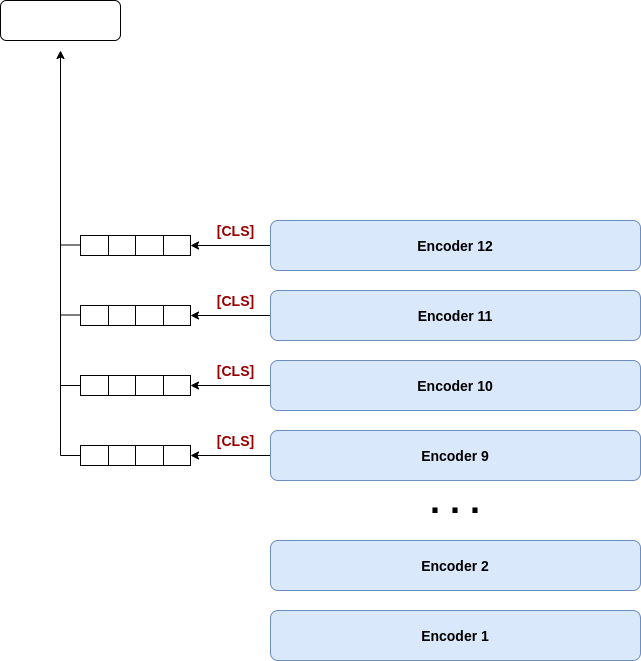

The diagram above was exported from draw.io. Its source (the exported page's mxGraphModel, read from the mxfile embedded in the PNG):
<mxGraphModel dx="1353" dy="806" grid="1" gridSize="10" guides="1" tooltips="1" connect="1" arrows="1" fold="1" page="1" pageScale="1" pageWidth="850" pageHeight="1100" math="0" shadow="0">
  <root>
    <mxCell id="0" />
    <mxCell id="1" parent="0" />
    <mxCell id="RSjpbXTK3j0CZJYsI8xH-12" style="edgeStyle=orthogonalEdgeStyle;rounded=0;orthogonalLoop=1;jettySize=auto;html=1;exitX=0;exitY=0.5;exitDx=0;exitDy=0;entryX=1;entryY=0.5;entryDx=0;entryDy=0;" edge="1" parent="1" source="RSjpbXTK3j0CZJYsI8xH-1" target="RSjpbXTK3j0CZJYsI8xH-25">
      <mxGeometry relative="1" as="geometry">
        <mxPoint x="300" y="555" as="targetPoint" />
      </mxGeometry>
    </mxCell>
    <mxCell id="RSjpbXTK3j0CZJYsI8xH-1" value="&lt;span&gt;&lt;b&gt;&lt;font style=&quot;font-size: 14px&quot;&gt;Encoder 9&lt;/font&gt;&lt;/b&gt;&lt;/span&gt;" style="rounded=1;whiteSpace=wrap;html=1;fillColor=#dae8fc;strokeColor=#6c8ebf;" vertex="1" parent="1">
      <mxGeometry x="370" y="530" width="370" height="50" as="geometry" />
    </mxCell>
    <mxCell id="RSjpbXTK3j0CZJYsI8xH-59" style="edgeStyle=orthogonalEdgeStyle;rounded=0;orthogonalLoop=1;jettySize=auto;html=1;exitX=0;exitY=0.5;exitDx=0;exitDy=0;entryX=1;entryY=0.5;entryDx=0;entryDy=0;" edge="1" parent="1" source="RSjpbXTK3j0CZJYsI8xH-2" target="RSjpbXTK3j0CZJYsI8xH-39">
      <mxGeometry relative="1" as="geometry" />
    </mxCell>
    <mxCell id="RSjpbXTK3j0CZJYsI8xH-2" value="&lt;span&gt;&lt;b&gt;&lt;font style=&quot;font-size: 14px&quot;&gt;Encoder 10&lt;/font&gt;&lt;/b&gt;&lt;/span&gt;" style="rounded=1;whiteSpace=wrap;html=1;fillColor=#dae8fc;strokeColor=#6c8ebf;" vertex="1" parent="1">
      <mxGeometry x="370" y="460" width="370" height="50" as="geometry" />
    </mxCell>
    <mxCell id="RSjpbXTK3j0CZJYsI8xH-60" style="edgeStyle=orthogonalEdgeStyle;rounded=0;orthogonalLoop=1;jettySize=auto;html=1;exitX=0;exitY=0.5;exitDx=0;exitDy=0;entryX=1;entryY=0.5;entryDx=0;entryDy=0;" edge="1" parent="1" source="RSjpbXTK3j0CZJYsI8xH-3" target="RSjpbXTK3j0CZJYsI8xH-46">
      <mxGeometry relative="1" as="geometry" />
    </mxCell>
    <mxCell id="RSjpbXTK3j0CZJYsI8xH-3" value="&lt;b&gt;&lt;font style=&quot;font-size: 14px&quot;&gt;Encoder 11&lt;/font&gt;&lt;/b&gt;" style="rounded=1;whiteSpace=wrap;html=1;fillColor=#dae8fc;strokeColor=#6c8ebf;" vertex="1" parent="1">
      <mxGeometry x="370" y="390" width="370" height="50" as="geometry" />
    </mxCell>
    <mxCell id="RSjpbXTK3j0CZJYsI8xH-58" style="edgeStyle=orthogonalEdgeStyle;rounded=0;orthogonalLoop=1;jettySize=auto;html=1;exitX=0;exitY=0.5;exitDx=0;exitDy=0;entryX=1;entryY=0.5;entryDx=0;entryDy=0;" edge="1" parent="1" source="RSjpbXTK3j0CZJYsI8xH-5" target="RSjpbXTK3j0CZJYsI8xH-53">
      <mxGeometry relative="1" as="geometry">
        <mxPoint x="300" y="345" as="targetPoint" />
      </mxGeometry>
    </mxCell>
    <mxCell id="RSjpbXTK3j0CZJYsI8xH-5" value="&lt;b&gt;&lt;font style=&quot;font-size: 14px&quot;&gt;Encoder 12&lt;/font&gt;&lt;/b&gt;" style="rounded=1;whiteSpace=wrap;html=1;fillColor=#dae8fc;strokeColor=#6c8ebf;" vertex="1" parent="1">
      <mxGeometry x="370" y="320" width="370" height="50" as="geometry" />
    </mxCell>
    <mxCell id="RSjpbXTK3j0CZJYsI8xH-6" value="&lt;b&gt;&lt;font style=&quot;font-size: 14px&quot;&gt;Encoder 1&lt;/font&gt;&lt;/b&gt;" style="rounded=1;whiteSpace=wrap;html=1;fillColor=#dae8fc;strokeColor=#6c8ebf;" vertex="1" parent="1">
      <mxGeometry x="370" y="710" width="370" height="50" as="geometry" />
    </mxCell>
    <mxCell id="RSjpbXTK3j0CZJYsI8xH-7" value="&lt;span&gt;&lt;font style=&quot;font-size: 14px&quot;&gt;&lt;b&gt;Encoder 2&lt;/b&gt;&lt;/font&gt;&lt;/span&gt;" style="rounded=1;whiteSpace=wrap;html=1;fillColor=#dae8fc;strokeColor=#6c8ebf;" vertex="1" parent="1">
      <mxGeometry x="370" y="640" width="370" height="50" as="geometry" />
    </mxCell>
    <mxCell id="RSjpbXTK3j0CZJYsI8xH-9" value="&lt;b&gt;&lt;font style=&quot;font-size: 36px&quot;&gt;. . .&lt;/font&gt;&lt;/b&gt;" style="text;html=1;strokeColor=none;fillColor=none;align=center;verticalAlign=middle;whiteSpace=wrap;rounded=0;dashed=1;" vertex="1" parent="1">
      <mxGeometry x="505" y="550" width="100" height="100" as="geometry" />
    </mxCell>
    <mxCell id="RSjpbXTK3j0CZJYsI8xH-13" value="&lt;font color=&quot;#990000&quot; size=&quot;1&quot;&gt;&lt;b style=&quot;font-size: 14px&quot;&gt;[CLS]&lt;/b&gt;&lt;/font&gt;" style="text;html=1;align=center;verticalAlign=middle;resizable=0;points=[];autosize=1;" vertex="1" parent="1">
      <mxGeometry x="310" y="530" width="50" height="20" as="geometry" />
    </mxCell>
    <mxCell id="RSjpbXTK3j0CZJYsI8xH-24" value="" style="shape=table;html=1;whiteSpace=wrap;startSize=0;container=1;collapsible=0;childLayout=tableLayout;" vertex="1" parent="1">
      <mxGeometry x="180" y="545" width="110" height="20" as="geometry" />
    </mxCell>
    <mxCell id="RSjpbXTK3j0CZJYsI8xH-25" value="" style="shape=partialRectangle;html=1;whiteSpace=wrap;collapsible=0;dropTarget=0;pointerEvents=0;fillColor=none;top=0;left=0;bottom=0;right=0;points=[[0,0.5],[1,0.5]];portConstraint=eastwest;" vertex="1" parent="RSjpbXTK3j0CZJYsI8xH-24">
      <mxGeometry width="110" height="20" as="geometry" />
    </mxCell>
    <mxCell id="RSjpbXTK3j0CZJYsI8xH-26" value="" style="shape=partialRectangle;html=1;whiteSpace=wrap;connectable=0;overflow=hidden;fillColor=none;top=0;left=0;bottom=0;right=0;" vertex="1" parent="RSjpbXTK3j0CZJYsI8xH-25">
      <mxGeometry width="28" height="20" as="geometry" />
    </mxCell>
    <mxCell id="RSjpbXTK3j0CZJYsI8xH-27" value="" style="shape=partialRectangle;html=1;whiteSpace=wrap;connectable=0;overflow=hidden;fillColor=none;top=0;left=0;bottom=0;right=0;" vertex="1" parent="RSjpbXTK3j0CZJYsI8xH-25">
      <mxGeometry x="28" width="27" height="20" as="geometry" />
    </mxCell>
    <mxCell id="RSjpbXTK3j0CZJYsI8xH-28" value="" style="shape=partialRectangle;html=1;whiteSpace=wrap;connectable=0;overflow=hidden;fillColor=none;top=0;left=0;bottom=0;right=0;" vertex="1" parent="RSjpbXTK3j0CZJYsI8xH-25">
      <mxGeometry x="55" width="28" height="20" as="geometry" />
    </mxCell>
    <mxCell id="RSjpbXTK3j0CZJYsI8xH-29" value="" style="shape=partialRectangle;html=1;whiteSpace=wrap;connectable=0;overflow=hidden;fillColor=none;top=0;left=0;bottom=0;right=0;" vertex="1" parent="RSjpbXTK3j0CZJYsI8xH-25">
      <mxGeometry x="83" width="27" height="20" as="geometry" />
    </mxCell>
    <mxCell id="RSjpbXTK3j0CZJYsI8xH-37" value="&lt;font color=&quot;#990000&quot; size=&quot;1&quot;&gt;&lt;b style=&quot;font-size: 14px&quot;&gt;[CLS]&lt;/b&gt;&lt;/font&gt;" style="text;html=1;align=center;verticalAlign=middle;resizable=0;points=[];autosize=1;" vertex="1" parent="1">
      <mxGeometry x="310" y="460" width="50" height="20" as="geometry" />
    </mxCell>
    <mxCell id="RSjpbXTK3j0CZJYsI8xH-38" value="" style="shape=table;html=1;whiteSpace=wrap;startSize=0;container=1;collapsible=0;childLayout=tableLayout;" vertex="1" parent="1">
      <mxGeometry x="180" y="475" width="110" height="20" as="geometry" />
    </mxCell>
    <mxCell id="RSjpbXTK3j0CZJYsI8xH-39" value="" style="shape=partialRectangle;html=1;whiteSpace=wrap;collapsible=0;dropTarget=0;pointerEvents=0;fillColor=none;top=0;left=0;bottom=0;right=0;points=[[0,0.5],[1,0.5]];portConstraint=eastwest;" vertex="1" parent="RSjpbXTK3j0CZJYsI8xH-38">
      <mxGeometry width="110" height="20" as="geometry" />
    </mxCell>
    <mxCell id="RSjpbXTK3j0CZJYsI8xH-40" value="" style="shape=partialRectangle;html=1;whiteSpace=wrap;connectable=0;overflow=hidden;fillColor=none;top=0;left=0;bottom=0;right=0;" vertex="1" parent="RSjpbXTK3j0CZJYsI8xH-39">
      <mxGeometry width="28" height="20" as="geometry" />
    </mxCell>
    <mxCell id="RSjpbXTK3j0CZJYsI8xH-41" value="" style="shape=partialRectangle;html=1;whiteSpace=wrap;connectable=0;overflow=hidden;fillColor=none;top=0;left=0;bottom=0;right=0;" vertex="1" parent="RSjpbXTK3j0CZJYsI8xH-39">
      <mxGeometry x="28" width="27" height="20" as="geometry" />
    </mxCell>
    <mxCell id="RSjpbXTK3j0CZJYsI8xH-42" value="" style="shape=partialRectangle;html=1;whiteSpace=wrap;connectable=0;overflow=hidden;fillColor=none;top=0;left=0;bottom=0;right=0;" vertex="1" parent="RSjpbXTK3j0CZJYsI8xH-39">
      <mxGeometry x="55" width="28" height="20" as="geometry" />
    </mxCell>
    <mxCell id="RSjpbXTK3j0CZJYsI8xH-43" value="" style="shape=partialRectangle;html=1;whiteSpace=wrap;connectable=0;overflow=hidden;fillColor=none;top=0;left=0;bottom=0;right=0;" vertex="1" parent="RSjpbXTK3j0CZJYsI8xH-39">
      <mxGeometry x="83" width="27" height="20" as="geometry" />
    </mxCell>
    <mxCell id="RSjpbXTK3j0CZJYsI8xH-44" value="&lt;font color=&quot;#990000&quot; size=&quot;1&quot;&gt;&lt;b style=&quot;font-size: 14px&quot;&gt;[CLS]&lt;/b&gt;&lt;/font&gt;" style="text;html=1;align=center;verticalAlign=middle;resizable=0;points=[];autosize=1;" vertex="1" parent="1">
      <mxGeometry x="310" y="390" width="50" height="20" as="geometry" />
    </mxCell>
    <mxCell id="RSjpbXTK3j0CZJYsI8xH-45" value="" style="shape=table;html=1;whiteSpace=wrap;startSize=0;container=1;collapsible=0;childLayout=tableLayout;" vertex="1" parent="1">
      <mxGeometry x="180" y="405" width="110" height="20" as="geometry" />
    </mxCell>
    <mxCell id="RSjpbXTK3j0CZJYsI8xH-46" value="" style="shape=partialRectangle;html=1;whiteSpace=wrap;collapsible=0;dropTarget=0;pointerEvents=0;fillColor=none;top=0;left=0;bottom=0;right=0;points=[[0,0.5],[1,0.5]];portConstraint=eastwest;" vertex="1" parent="RSjpbXTK3j0CZJYsI8xH-45">
      <mxGeometry width="110" height="20" as="geometry" />
    </mxCell>
    <mxCell id="RSjpbXTK3j0CZJYsI8xH-47" value="" style="shape=partialRectangle;html=1;whiteSpace=wrap;connectable=0;overflow=hidden;fillColor=none;top=0;left=0;bottom=0;right=0;" vertex="1" parent="RSjpbXTK3j0CZJYsI8xH-46">
      <mxGeometry width="28" height="20" as="geometry" />
    </mxCell>
    <mxCell id="RSjpbXTK3j0CZJYsI8xH-48" value="" style="shape=partialRectangle;html=1;whiteSpace=wrap;connectable=0;overflow=hidden;fillColor=none;top=0;left=0;bottom=0;right=0;" vertex="1" parent="RSjpbXTK3j0CZJYsI8xH-46">
      <mxGeometry x="28" width="27" height="20" as="geometry" />
    </mxCell>
    <mxCell id="RSjpbXTK3j0CZJYsI8xH-49" value="" style="shape=partialRectangle;html=1;whiteSpace=wrap;connectable=0;overflow=hidden;fillColor=none;top=0;left=0;bottom=0;right=0;" vertex="1" parent="RSjpbXTK3j0CZJYsI8xH-46">
      <mxGeometry x="55" width="28" height="20" as="geometry" />
    </mxCell>
    <mxCell id="RSjpbXTK3j0CZJYsI8xH-50" value="" style="shape=partialRectangle;html=1;whiteSpace=wrap;connectable=0;overflow=hidden;fillColor=none;top=0;left=0;bottom=0;right=0;" vertex="1" parent="RSjpbXTK3j0CZJYsI8xH-46">
      <mxGeometry x="83" width="27" height="20" as="geometry" />
    </mxCell>
    <mxCell id="RSjpbXTK3j0CZJYsI8xH-51" value="&lt;font color=&quot;#990000&quot; size=&quot;1&quot;&gt;&lt;b style=&quot;font-size: 14px&quot;&gt;[CLS]&lt;/b&gt;&lt;/font&gt;" style="text;html=1;align=center;verticalAlign=middle;resizable=0;points=[];autosize=1;" vertex="1" parent="1">
      <mxGeometry x="310" y="320" width="50" height="20" as="geometry" />
    </mxCell>
    <mxCell id="RSjpbXTK3j0CZJYsI8xH-52" value="" style="shape=table;html=1;whiteSpace=wrap;startSize=0;container=1;collapsible=0;childLayout=tableLayout;" vertex="1" parent="1">
      <mxGeometry x="180" y="335" width="110" height="20" as="geometry" />
    </mxCell>
    <mxCell id="RSjpbXTK3j0CZJYsI8xH-53" value="" style="shape=partialRectangle;html=1;whiteSpace=wrap;collapsible=0;dropTarget=0;pointerEvents=0;fillColor=none;top=0;left=0;bottom=0;right=0;points=[[0,0.5],[1,0.5]];portConstraint=eastwest;" vertex="1" parent="RSjpbXTK3j0CZJYsI8xH-52">
      <mxGeometry width="110" height="20" as="geometry" />
    </mxCell>
    <mxCell id="RSjpbXTK3j0CZJYsI8xH-54" value="" style="shape=partialRectangle;html=1;whiteSpace=wrap;connectable=0;overflow=hidden;fillColor=none;top=0;left=0;bottom=0;right=0;" vertex="1" parent="RSjpbXTK3j0CZJYsI8xH-53">
      <mxGeometry width="28" height="20" as="geometry" />
    </mxCell>
    <mxCell id="RSjpbXTK3j0CZJYsI8xH-55" value="" style="shape=partialRectangle;html=1;whiteSpace=wrap;connectable=0;overflow=hidden;fillColor=none;top=0;left=0;bottom=0;right=0;" vertex="1" parent="RSjpbXTK3j0CZJYsI8xH-53">
      <mxGeometry x="28" width="27" height="20" as="geometry" />
    </mxCell>
    <mxCell id="RSjpbXTK3j0CZJYsI8xH-56" value="" style="shape=partialRectangle;html=1;whiteSpace=wrap;connectable=0;overflow=hidden;fillColor=none;top=0;left=0;bottom=0;right=0;" vertex="1" parent="RSjpbXTK3j0CZJYsI8xH-53">
      <mxGeometry x="55" width="28" height="20" as="geometry" />
    </mxCell>
    <mxCell id="RSjpbXTK3j0CZJYsI8xH-57" value="" style="shape=partialRectangle;html=1;whiteSpace=wrap;connectable=0;overflow=hidden;fillColor=none;top=0;left=0;bottom=0;right=0;" vertex="1" parent="RSjpbXTK3j0CZJYsI8xH-53">
      <mxGeometry x="83" width="27" height="20" as="geometry" />
    </mxCell>
    <mxCell id="RSjpbXTK3j0CZJYsI8xH-69" style="edgeStyle=orthogonalEdgeStyle;rounded=0;orthogonalLoop=1;jettySize=auto;html=1;exitX=0;exitY=0.5;exitDx=0;exitDy=0;" edge="1" parent="1" source="RSjpbXTK3j0CZJYsI8xH-25">
      <mxGeometry relative="1" as="geometry">
        <mxPoint x="160" y="150" as="targetPoint" />
      </mxGeometry>
    </mxCell>
    <mxCell id="RSjpbXTK3j0CZJYsI8xH-73" value="" style="endArrow=none;html=1;" edge="1" parent="1">
      <mxGeometry width="50" height="50" relative="1" as="geometry">
        <mxPoint x="160" y="485" as="sourcePoint" />
        <mxPoint x="180" y="485" as="targetPoint" />
      </mxGeometry>
    </mxCell>
    <mxCell id="RSjpbXTK3j0CZJYsI8xH-75" value="" style="endArrow=none;html=1;" edge="1" parent="1">
      <mxGeometry width="50" height="50" relative="1" as="geometry">
        <mxPoint x="160" y="414.5" as="sourcePoint" />
        <mxPoint x="180" y="414.5" as="targetPoint" />
      </mxGeometry>
    </mxCell>
    <mxCell id="RSjpbXTK3j0CZJYsI8xH-76" value="" style="endArrow=none;html=1;" edge="1" parent="1">
      <mxGeometry width="50" height="50" relative="1" as="geometry">
        <mxPoint x="160" y="344.5" as="sourcePoint" />
        <mxPoint x="180" y="344.5" as="targetPoint" />
      </mxGeometry>
    </mxCell>
    <mxCell id="RSjpbXTK3j0CZJYsI8xH-77" value="" style="rounded=1;whiteSpace=wrap;html=1;fillColor=none;" vertex="1" parent="1">
      <mxGeometry x="100" y="100" width="120" height="40" as="geometry" />
    </mxCell>
  </root>
</mxGraphModel>